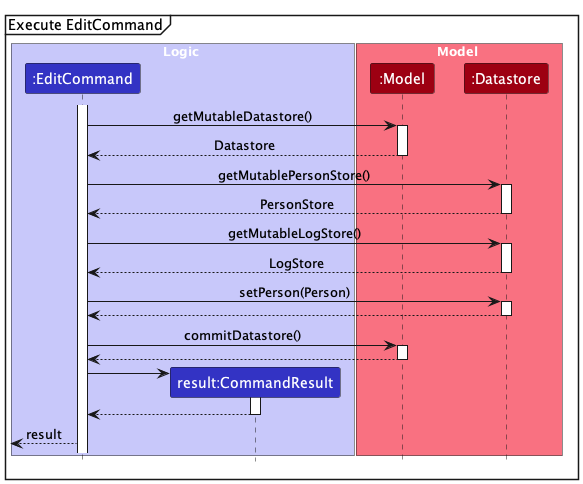

The diagram above was rendered by PlantUML. Its source (embedded in the PNG):
@startuml
!include style.puml
skinparam ArrowFontStyle plain

mainframe Execute EditCommand

box Logic LOGIC_COLOR_T1
participant ":EditCommand" as EditCommand LOGIC_COLOR
participant "result:CommandResult" as CommandResult LOGIC_COLOR
end box

box Model MODEL_COLOR_T1
participant ":Model" as Model MODEL_COLOR
participant ":Datastore" as Datastore MODEL_COLOR
end box

activate EditCommand

'get PersonStore'
EditCommand -> Model : getMutableDatastore()
activate Model
Model --> EditCommand : Datastore
deactivate Model

EditCommand -> Datastore : getMutablePersonStore()
activate Datastore
Datastore --> EditCommand : PersonStore
deactivate Datastore

EditCommand -> Datastore : getMutableLogStore()
activate Datastore
Datastore --> EditCommand : LogStore
deactivate Datastore

EditCommand -> Datastore : setPerson(Person)
activate Datastore
Datastore --> EditCommand :
deactivate Datastore

EditCommand -> Model : commitDatastore()
activate Model
Model --> EditCommand :
deactivate Model

create CommandResult
EditCommand -> CommandResult
activate CommandResult
CommandResult --> EditCommand
deactivate CommandResult

<-- EditCommand : result

@enduml